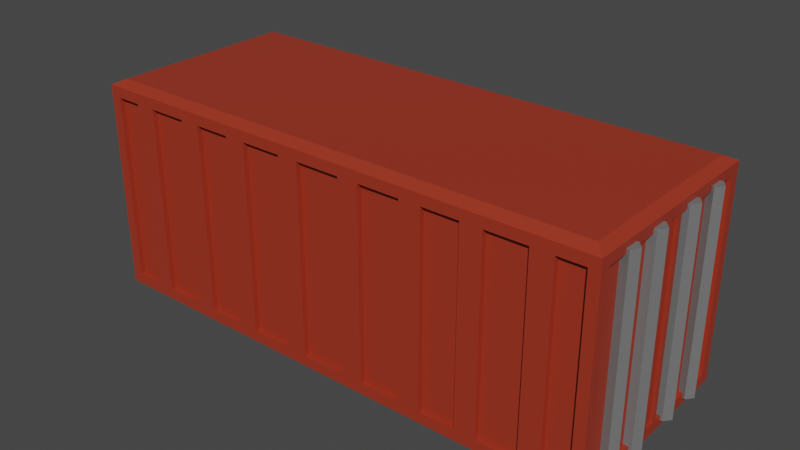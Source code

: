 # Source: ShippingContainer.blend  (saved by Blender 2.82.7; exported with 4.5.12 LTS)
import bpy
from mathutils import Matrix  # noqa: F401  (used for matrix-valued properties, if any)

bpy.ops.wm.read_factory_settings(use_empty=True)
scene = bpy.context.scene
scene.name = 'Scene'

# ---- collections
col_collection = bpy.data.collections.new('Collection'); scene.collection.children.link(col_collection)

# ---- materials (node trees are filled in below, after node groups)
mat_basecolour = bpy.data.materials.new('BaseColour')
mat_basecolour.alpha_threshold = 0.0
mat_basecolour.use_transparent_shadow = False
mat_basecolour.line_color = (0.0, 0.0, 0.0, 1.0)
mat_baseshade = bpy.data.materials.new('BaseShade')
mat_baseshade.use_transparent_shadow = False

# ---- material node trees
mat_basecolour.use_nodes = True; mat_basecolour.node_tree.nodes.clear()
_N = mat_basecolour.node_tree.nodes; _L = mat_basecolour.node_tree.links
n0 = _N.new('ShaderNodeOutputMaterial'); n0.name = 'Material Output'; n0.location = (300, 300)
n1 = _N.new('ShaderNodeBsdfPrincipled'); n1.name = 'Principled BSDF'; n1.location = (10, 300)
n1.distribution = 'GGX'
n1.subsurface_method = 'BURLEY'
n1.inputs[0].default_value = (0.3493, 0.03564, 0.01603, 1.0)
n1.inputs[2].default_value = 0.4
n1.inputs[3].default_value = 1.45
n1.inputs[27].default_value = (0.0, 0.0, 0.0, 1.0)
n1.inputs[28].default_value = 1.0
_L.new(n1.outputs[0], n0.inputs[0])
n0.is_active_output = True
mat_baseshade.use_nodes = True; mat_baseshade.node_tree.nodes.clear()
_N = mat_baseshade.node_tree.nodes; _L = mat_baseshade.node_tree.links
n0 = _N.new('ShaderNodeOutputMaterial'); n0.name = 'Material Output'; n0.location = (300, 300)
n1 = _N.new('ShaderNodeBsdfPrincipled'); n1.name = 'Principled BSDF'; n1.location = (10, 300)
n1.distribution = 'GGX'
n1.subsurface_method = 'BURLEY'
n1.inputs[0].default_value = (0.1615, 0.1615, 0.1615, 1.0)
n1.inputs[3].default_value = 1.45
n1.inputs[27].default_value = (0.0, 0.0, 0.0, 1.0)
n1.inputs[28].default_value = 1.0
_L.new(n1.outputs[0], n0.inputs[0])
n0.is_active_output = True

# ---- world
world_world = bpy.data.worlds.new('World'); scene.world = world_world
world_world.use_nodes = True; world_world.node_tree.nodes.clear()
_N = world_world.node_tree.nodes; _L = world_world.node_tree.links
n0 = _N.new('ShaderNodeOutputWorld'); n0.name = 'World Output'; n0.location = (300, 300)
n1 = _N.new('ShaderNodeBackground'); n1.name = 'Background'; n1.location = (10, 300)
n1.inputs[0].default_value = (0.05088, 0.05088, 0.05088, 1.0)
_L.new(n1.outputs[0], n0.inputs[0])
n0.is_active_output = True
world_world.color = (0.05088, 0.05088, 0.05088)
world_world.use_sun_shadow = False
world_world.sun_shadow_jitter_overblur = 0.0

# ---- meshes
me_cube = bpy.data.meshes.new('Cube')
me_cube.from_pydata([(-5.039, -1.105, 0.1105), (-5.039, -1.105, 3.889), (-5.054, -1.39, 0.1105), (-5.054, -1.39, 3.889), (-5.15, -1.242, 0.1105), (-5.15, -1.242, 3.889), (-5.039, -0.3551, 0.1105), (-5.039, -0.3551, 3.889), (-5.054, -0.64, 0.1105), (-5.054, -0.64, 3.889), (-5.15, -0.4921, 0.1105), (-5.15, -0.4921, 3.889), (-4.8, -2.0, 3.8), (-4.8, -2.0, 0.2), (-5.0, -1.8, 0.2), (-5.0, -1.8, 3.8), (-0.4333, -2.0, 3.8), (-0.4333, -2.0, 0.2), (-3.9, -2.0, 3.8), (-3.9, -2.0, 0.2), (-3.133, -2.0, 0.2), (-3.133, -2.0, 3.8), (-0.8333, -2.0, 0.2), (-0.8333, -2.0, 3.8), (-2.033, -2.0, 3.8), (-2.033, -2.0, 0.2), (-1.633, -2.0, 0.2), (-1.633, -2.0, 3.8), (-2.733, -2.0, 3.8), (-2.733, -2.0, 0.2), (-4.3, -2.0, 3.8), (-4.3, -2.0, 0.2), (-4.8, -1.9, 0.2), (-4.8, -1.9, 3.8), (-4.3, -1.9, 3.8), (-0.4333, -1.9, 3.8), (-0.4333, -1.9, 0.2), (-3.133, -1.9, 3.8), (-3.9, -1.9, 3.8), (-3.9, -1.9, 0.2), (-3.133, -1.9, 0.2), (-1.633, -1.9, 0.2), (-0.8333, -1.9, 0.2), (-0.8333, -1.9, 3.8), (-2.733, -1.9, 0.2), (-2.033, -1.9, 0.2), (-2.033, -1.9, 3.8), (-1.633, -1.9, 3.8), (-2.733, -1.9, 3.8), (-4.3, -1.9, 0.2), (-5.0, -2.0, 0.0), (-5.0, -0.2, 0.2), (-4.8, -1.8, 4.1), (-5.0, -0.2, 3.8), (-5.0, -0.1, 3.8), (-5.0, -0.1, 0.2), (-4.95, -0.1, 0.2), (-4.95, -0.1, 3.8), (-4.9, -0.2, 3.8), (-4.9, -0.2, 0.2), (-4.9, -1.8, 0.2), (-4.9, -1.8, 3.8), (-4.9, -0.3635, 0.2), (-5.0, -0.3575, 0.1105), (-5.0, -0.3575, 0.2), (-5.0, -0.3575, 3.889), (-5.0, -0.3575, 3.8), (-4.9, -0.3635, 3.8), (-5.0, -0.6377, 3.889), (-5.0, -0.6377, 3.8), (-4.9, -0.6333, 3.8), (-4.9, -0.6333, 0.2), (-5.0, -0.6377, 0.1105), (-5.0, -0.6377, 0.2), (-4.9, -1.158, 0.2), (-5.0, -1.12, 0.2), (-5.0, -1.12, 0.1105), (-4.9, -1.158, 3.8), (-5.0, -1.12, 3.889), (-5.0, -1.12, 3.8), (-4.9, -1.349, 3.8), (-5.0, -1.376, 3.889), (-5.0, -1.376, 3.8), (-4.9, -1.349, 0.2), (-5.0, -1.376, 0.2), (-5.0, -1.376, 0.1105), (5.039, -1.105, 0.1105), (5.039, -1.105, 3.889), (5.054, -1.39, 0.1105), (5.054, -1.39, 3.889), (5.15, -1.242, 0.1105), (5.15, -1.242, 3.889), (5.039, -0.3551, 0.1105), (5.039, -0.3551, 3.889), (5.054, -0.64, 0.1105), (5.054, -0.64, 3.889), (5.15, -0.4921, 0.1105), (5.15, -0.4921, 3.889), (4.8, -2.0, 3.8), (4.8, -2.0, 0.2), (5.0, -1.8, 0.2), (5.0, -1.8, 3.8), (0.4333, -2.0, 3.8), (0.4333, -2.0, 0.2), (3.9, -2.0, 3.8), (3.9, -2.0, 0.2), (3.133, -2.0, 0.2), (3.133, -2.0, 3.8), (0.8333, -2.0, 0.2), (0.8333, -2.0, 3.8), (2.033, -2.0, 3.8), (2.033, -2.0, 0.2), (1.633, -2.0, 0.2), (1.633, -2.0, 3.8), (2.733, -2.0, 3.8), (2.733, -2.0, 0.2), (4.3, -2.0, 3.8), (4.3, -2.0, 0.2), (4.8, -1.9, 0.2), (4.8, -1.9, 3.8), (4.3, -1.9, 3.8), (0.4333, -1.9, 3.8), (0.4333, -1.9, 0.2), (3.133, -1.9, 3.8), (3.9, -1.9, 3.8), (3.9, -1.9, 0.2), (3.133, -1.9, 0.2), (1.633, -1.9, 0.2), (0.8333, -1.9, 0.2), (0.8333, -1.9, 3.8), (2.733, -1.9, 0.2), (2.033, -1.9, 0.2), (2.033, -1.9, 3.8), (1.633, -1.9, 3.8), (2.733, -1.9, 3.8), (4.3, -1.9, 0.2), (0.0, -2.0, 3.8), (0.0, -2.0, 0.0), (0.0, -2.0, 0.2), (0.0, -1.8, 4.1), (0.0, -1.9, 0.2), (0.0, -1.9, 3.8), (5.0, -2.0, 0.0), (5.0, -0.2, 0.2), (4.8, -1.8, 4.1), (5.0, -0.2, 3.8), (5.0, -0.1, 3.8), (5.0, -0.1, 0.2), (4.95, -0.1, 0.2), (4.95, -0.1, 3.8), (4.9, -0.2, 3.8), (4.9, -0.2, 0.2), (4.9, -1.8, 0.2), (4.9, -1.8, 3.8), (4.9, -0.3635, 0.2), (5.0, -0.3575, 0.1105), (5.0, -0.3575, 0.2), (5.0, -0.3575, 3.889), (5.0, -0.3575, 3.8), (4.9, -0.3635, 3.8), (5.0, -0.6377, 3.889), (5.0, -0.6377, 3.8), (4.9, -0.6333, 3.8), (4.9, -0.6333, 0.2), (5.0, -0.6377, 0.1105), (5.0, -0.6377, 0.2), (4.9, -1.158, 0.2), (5.0, -1.12, 0.2), (5.0, -1.12, 0.1105), (4.9, -1.158, 3.8), (5.0, -1.12, 3.889), (5.0, -1.12, 3.8), (4.9, -1.349, 3.8), (5.0, -1.376, 3.889), (5.0, -1.376, 3.8), (4.9, -1.349, 0.2), (5.0, -1.376, 0.2), (5.0, -1.376, 0.1105), (-5.039, 1.105, 0.1105), (-5.039, 1.105, 3.889), (-5.054, 1.39, 0.1105), (-5.054, 1.39, 3.889), (-5.15, 1.242, 0.1105), (-5.15, 1.242, 3.889), (-5.039, 0.3551, 0.1105), (-5.039, 0.3551, 3.889), (-5.054, 0.64, 0.1105), (-5.054, 0.64, 3.889), (-5.15, 0.4921, 0.1105), (-5.15, 0.4921, 3.889), (-4.8, 2.0, 3.8), (-4.8, 2.0, 0.2), (-5.0, 0.0, 0.0), (-4.8, 0.0, 4.1), (-5.0, 1.8, 0.2), (-5.0, 1.8, 3.8), (-0.4333, 2.0, 3.8), (-0.4333, 2.0, 0.2), (-3.9, 2.0, 3.8), (-3.9, 2.0, 0.2), (-3.133, 2.0, 0.2), (-3.133, 2.0, 3.8), (-0.8333, 2.0, 0.2), (-0.8333, 2.0, 3.8), (-2.033, 2.0, 3.8), (-2.033, 2.0, 0.2), (-1.633, 2.0, 0.2), (-1.633, 2.0, 3.8), (-2.733, 2.0, 3.8), (-2.733, 2.0, 0.2), (-4.3, 2.0, 3.8), (-4.3, 2.0, 0.2), (-4.8, 1.9, 0.2), (-4.8, 1.9, 3.8), (-4.3, 1.9, 3.8), (-0.4333, 1.9, 3.8), (-0.4333, 1.9, 0.2), (-3.133, 1.9, 3.8), (-3.9, 1.9, 3.8), (-3.9, 1.9, 0.2), (-3.133, 1.9, 0.2), (-1.633, 1.9, 0.2), (-0.8333, 1.9, 0.2), (-0.8333, 1.9, 3.8), (-2.733, 1.9, 0.2), (-2.033, 1.9, 0.2), (-2.033, 1.9, 3.8), (-1.633, 1.9, 3.8), (-2.733, 1.9, 3.8), (-4.3, 1.9, 0.2), (-5.0, 2.0, 0.0), (-5.0, 0.2, 0.2), (-4.8, 1.8, 4.1), (-5.0, 0.2, 3.8), (-5.0, 0.0, 0.2), (-5.0, 0.0, 3.8), (-5.0, 0.1, 3.8), (-5.0, 0.1, 0.2), (-4.95, 0.0, 3.8), (-4.95, 0.0, 0.2), (-4.95, 0.1, 0.2), (-4.95, 0.1, 3.8), (-4.9, 0.2, 3.8), (-4.9, 0.2, 0.2), (-4.9, 1.8, 0.2), (-4.9, 1.8, 3.8), (-4.9, 0.3635, 0.2), (-5.0, 0.3575, 0.1105), (-5.0, 0.3575, 0.2), (-5.0, 0.3575, 3.889), (-5.0, 0.3575, 3.8), (-4.9, 0.3635, 3.8), (-5.0, 0.6377, 3.889), (-5.0, 0.6377, 3.8), (-4.9, 0.6333, 3.8), (-4.9, 0.6333, 0.2), (-5.0, 0.6377, 0.1105), (-5.0, 0.6377, 0.2), (-4.9, 1.158, 0.2), (-5.0, 1.12, 0.2), (-5.0, 1.12, 0.1105), (-4.9, 1.158, 3.8), (-5.0, 1.12, 3.889), (-5.0, 1.12, 3.8), (-4.9, 1.349, 3.8), (-5.0, 1.376, 3.889), (-5.0, 1.376, 3.8), (-4.9, 1.349, 0.2), (-5.0, 1.376, 0.2), (-5.0, 1.376, 0.1105), (5.039, 1.105, 0.1105), (5.039, 1.105, 3.889), (5.054, 1.39, 0.1105), (5.054, 1.39, 3.889), (5.15, 1.242, 0.1105), (5.15, 1.242, 3.889), (5.039, 0.3551, 0.1105), (5.039, 0.3551, 3.889), (5.054, 0.64, 0.1105), (5.054, 0.64, 3.889), (5.15, 0.4921, 0.1105), (5.15, 0.4921, 3.889), (4.8, 2.0, 3.8), (4.8, 2.0, 0.2), (5.0, 0.0, 0.0), (4.8, 0.0, 4.1), (5.0, 1.8, 0.2), (5.0, 1.8, 3.8), (0.4333, 2.0, 3.8), (0.4333, 2.0, 0.2), (3.9, 2.0, 3.8), (3.9, 2.0, 0.2), (3.133, 2.0, 0.2), (3.133, 2.0, 3.8), (0.8333, 2.0, 0.2), (0.8333, 2.0, 3.8), (2.033, 2.0, 3.8), (2.033, 2.0, 0.2), (1.633, 2.0, 0.2), (1.633, 2.0, 3.8), (2.733, 2.0, 3.8), (2.733, 2.0, 0.2), (4.3, 2.0, 3.8), (4.3, 2.0, 0.2), (4.8, 1.9, 0.2), (4.8, 1.9, 3.8), (4.3, 1.9, 3.8), (0.4333, 1.9, 3.8), (0.4333, 1.9, 0.2), (3.133, 1.9, 3.8), (3.9, 1.9, 3.8), (3.9, 1.9, 0.2), (3.133, 1.9, 0.2), (1.633, 1.9, 0.2), (0.8333, 1.9, 0.2), (0.8333, 1.9, 3.8), (2.733, 1.9, 0.2), (2.033, 1.9, 0.2), (2.033, 1.9, 3.8), (1.633, 1.9, 3.8), (2.733, 1.9, 3.8), (4.3, 1.9, 0.2), (0.0, 2.0, 3.8), (0.0, 2.0, 0.0), (0.0, 2.0, 0.2), (0.0, 1.8, 4.1), (0.0, 1.9, 0.2), (0.0, 1.9, 3.8), (5.0, 2.0, 0.0), (5.0, 0.2, 0.2), (4.8, 1.8, 4.1), (5.0, 0.2, 3.8), (5.0, 0.0, 0.2), (5.0, 0.0, 3.8), (5.0, 0.1, 3.8), (5.0, 0.1, 0.2), (4.95, 0.0, 3.8), (4.95, 0.0, 0.2), (4.95, 0.1, 0.2), (4.95, 0.1, 3.8), (4.9, 0.2, 3.8), (4.9, 0.2, 0.2), (4.9, 1.8, 0.2), (4.9, 1.8, 3.8), (4.9, 0.3635, 0.2), (5.0, 0.3575, 0.1105), (5.0, 0.3575, 0.2), (5.0, 0.3575, 3.889), (5.0, 0.3575, 3.8), (4.9, 0.3635, 3.8), (5.0, 0.6377, 3.889), (5.0, 0.6377, 3.8), (4.9, 0.6333, 3.8), (4.9, 0.6333, 0.2), (5.0, 0.6377, 0.1105), (5.0, 0.6377, 0.2), (4.9, 1.158, 0.2), (5.0, 1.12, 0.2), (5.0, 1.12, 0.1105), (4.9, 1.158, 3.8), (5.0, 1.12, 3.889), (5.0, 1.12, 3.8), (4.9, 1.349, 3.8), (5.0, 1.376, 3.889), (5.0, 1.376, 3.8), (4.9, 1.349, 0.2), (5.0, 1.376, 0.2), (5.0, 1.376, 0.1105), (0.0, -2.0, 4.0), (-5.0, -2.0, 4.0), (-5.0, 0.0, 4.0), (5.0, -2.0, 4.0), (5.0, 0.0, 4.0), (0.0, 2.0, 4.0), (-5.0, 2.0, 4.0), (5.0, 2.0, 4.0)], [], [(0, 1, 78, 79, 77, 74, 75, 76), (2, 3, 5, 4), (4, 5, 1, 0), (0, 76, 85, 2, 4), (6, 7, 65, 66, 67, 62, 64, 63), (8, 9, 11, 10), (10, 11, 7, 6), (6, 63, 72, 8, 10), (16, 23, 22, 17), (53, 51, 59, 58), (13, 12, 369, 50), (12, 30, 18, 21, 28, 24, 27, 23, 16, 136, 368, 369), (29, 25, 45, 44), (12, 13, 32, 33), (29, 28, 21, 20), (26, 27, 24, 25), (17, 138, 140, 36), (19, 18, 30, 31), (22, 23, 43, 42), (49, 34, 33, 32), (40, 37, 38, 39), (42, 43, 47, 41), (45, 46, 48, 44), (25, 24, 46, 45), (30, 12, 33, 34), (16, 17, 36, 35), (23, 27, 47, 43), (21, 18, 38, 37), (27, 26, 41, 47), (24, 28, 48, 46), (18, 19, 39, 38), (19, 20, 40, 39), (28, 29, 44, 48), (20, 21, 37, 40), (13, 31, 49, 32), (26, 22, 42, 41), (31, 30, 34, 49), (137, 138, 17, 22, 26, 25, 29, 20, 19, 31, 13, 50), (141, 136, 16, 35), (140, 141, 35, 36), (14, 84, 85, 76, 75, 73, 72, 63, 64, 51, 192, 50), (15, 14, 50, 369), (53, 66, 65, 68, 69, 79, 78, 81, 82, 15, 369, 370), (51, 55, 234, 192), (55, 54, 57, 56), (235, 54, 53, 370), (54, 55, 51, 53), (239, 56, 57, 238), (54, 235, 238, 57), (234, 55, 56, 239), (60, 61, 80, 83), (14, 15, 61, 60), (15, 82, 80, 61), (51, 64, 62, 59), (71, 73, 75, 74), (67, 66, 53, 58), (72, 73, 71, 70, 69, 68, 9, 8), (62, 67, 58, 59), (68, 65, 7, 11, 9), (74, 77, 70, 71), (83, 84, 14, 60), (77, 79, 69, 70), (85, 84, 83, 80, 82, 81, 3, 2), (81, 78, 1, 5, 3), (86, 168, 167, 166, 169, 171, 170, 87), (88, 90, 91, 89), (90, 86, 87, 91), (86, 90, 88, 177, 168), (92, 155, 156, 154, 159, 158, 157, 93), (94, 96, 97, 95), (96, 92, 93, 97), (92, 96, 94, 164, 155), (102, 103, 108, 109), (145, 150, 151, 143), (99, 142, 371, 98), (98, 371, 368, 136, 102, 109, 113, 110, 114, 107, 104, 116), (115, 130, 131, 111), (98, 119, 118, 99), (115, 106, 107, 114), (112, 111, 110, 113), (103, 122, 140, 138), (105, 117, 116, 104), (108, 128, 129, 109), (135, 118, 119, 120), (126, 125, 124, 123), (128, 127, 133, 129), (131, 130, 134, 132), (111, 131, 132, 110), (116, 120, 119, 98), (102, 121, 122, 103), (109, 129, 133, 113), (107, 123, 124, 104), (113, 133, 127, 112), (110, 132, 134, 114), (104, 124, 125, 105), (105, 125, 126, 106), (114, 134, 130, 115), (106, 126, 123, 107), (99, 118, 135, 117), (112, 127, 128, 108), (117, 135, 120, 116), (137, 142, 99, 117, 105, 106, 115, 111, 112, 108, 103, 138), (141, 121, 102, 136), (140, 122, 121, 141), (100, 142, 284, 143, 156, 155, 164, 165, 167, 168, 177, 176), (101, 371, 142, 100), (145, 372, 371, 101, 174, 173, 170, 171, 161, 160, 157, 158), (143, 284, 332, 147), (147, 148, 149, 146), (333, 372, 145, 146), (146, 145, 143, 147), (337, 336, 149, 148), (146, 149, 336, 333), (332, 337, 148, 147), (152, 175, 172, 153), (100, 152, 153, 101), (101, 153, 172, 174), (143, 151, 154, 156), (163, 166, 167, 165), (159, 150, 145, 158), (164, 94, 95, 160, 161, 162, 163, 165), (154, 151, 150, 159), (160, 95, 97, 93, 157), (166, 163, 162, 169), (175, 152, 100, 176), (169, 162, 161, 171), (177, 88, 89, 173, 174, 172, 175, 176), (173, 89, 91, 87, 170), (178, 260, 259, 258, 261, 263, 262, 179), (180, 182, 183, 181), (182, 178, 179, 183), (178, 182, 180, 269, 260), (184, 247, 248, 246, 251, 250, 249, 185), (186, 188, 189, 187), (188, 184, 185, 189), (184, 188, 186, 256, 247), (196, 197, 202, 203), (233, 242, 243, 231), (191, 230, 374, 190), (190, 374, 373, 322, 196, 203, 207, 204, 208, 201, 198, 210), (209, 224, 225, 205), (190, 213, 212, 191), (209, 200, 201, 208), (206, 205, 204, 207), (197, 216, 326, 324), (199, 211, 210, 198), (202, 222, 223, 203), (229, 212, 213, 214), (220, 219, 218, 217), (222, 221, 227, 223), (225, 224, 228, 226), (205, 225, 226, 204), (210, 214, 213, 190), (196, 215, 216, 197), (203, 223, 227, 207), (201, 217, 218, 198), (207, 227, 221, 206), (204, 226, 228, 208), (198, 218, 219, 199), (199, 219, 220, 200), (208, 228, 224, 209), (200, 220, 217, 201), (191, 212, 229, 211), (206, 221, 222, 202), (211, 229, 214, 210), (323, 230, 191, 211, 199, 200, 209, 205, 206, 202, 197, 324), (327, 215, 196, 322), (326, 216, 215, 327), (194, 230, 192, 231, 248, 247, 256, 257, 259, 260, 269, 268), (195, 374, 230, 194), (233, 370, 374, 195, 266, 265, 262, 263, 253, 252, 249, 250), (231, 192, 234, 237), (237, 240, 241, 236), (235, 370, 233, 236), (236, 233, 231, 237), (239, 238, 241, 240), (236, 241, 238, 235), (234, 239, 240, 237), (244, 267, 264, 245), (194, 244, 245, 195), (195, 245, 264, 266), (231, 243, 246, 248), (255, 258, 259, 257), (251, 242, 233, 250), (256, 186, 187, 252, 253, 254, 255, 257), (246, 243, 242, 251), (252, 187, 189, 185, 249), (258, 255, 254, 261), (267, 244, 194, 268), (261, 254, 253, 263), (269, 180, 181, 265, 266, 264, 267, 268), (265, 181, 183, 179, 262), (270, 271, 360, 361, 359, 356, 357, 358), (272, 273, 275, 274), (274, 275, 271, 270), (270, 358, 367, 272, 274), (276, 277, 347, 348, 349, 344, 346, 345), (278, 279, 281, 280), (280, 281, 277, 276), (276, 345, 354, 278, 280), (288, 295, 294, 289), (331, 329, 341, 340), (283, 282, 375, 328), (282, 302, 290, 293, 300, 296, 299, 295, 288, 322, 373, 375), (301, 297, 317, 316), (282, 283, 304, 305), (301, 300, 293, 292), (298, 299, 296, 297), (289, 324, 326, 308), (291, 290, 302, 303), (294, 295, 315, 314), (321, 306, 305, 304), (312, 309, 310, 311), (314, 315, 319, 313), (317, 318, 320, 316), (297, 296, 318, 317), (302, 282, 305, 306), (288, 289, 308, 307), (295, 299, 319, 315), (293, 290, 310, 309), (299, 298, 313, 319), (296, 300, 320, 318), (290, 291, 311, 310), (291, 292, 312, 311), (300, 301, 316, 320), (292, 293, 309, 312), (283, 303, 321, 304), (298, 294, 314, 313), (303, 302, 306, 321), (323, 324, 289, 294, 298, 297, 301, 292, 291, 303, 283, 328), (327, 322, 288, 307), (326, 327, 307, 308), (286, 366, 367, 358, 357, 355, 354, 345, 346, 329, 284, 328), (287, 286, 328, 375), (331, 348, 347, 350, 351, 361, 360, 363, 364, 287, 375, 372), (329, 335, 332, 284), (335, 334, 339, 338), (333, 334, 331, 372), (334, 335, 329, 331), (337, 338, 339, 336), (334, 333, 336, 339), (332, 335, 338, 337), (342, 343, 362, 365), (286, 287, 343, 342), (287, 364, 362, 343), (329, 346, 344, 341), (353, 355, 357, 356), (349, 348, 331, 340), (354, 355, 353, 352, 351, 350, 279, 278), (344, 349, 340, 341), (350, 347, 277, 281, 279), (356, 359, 352, 353), (365, 366, 286, 342), (359, 361, 351, 352), (367, 366, 365, 362, 364, 363, 273, 272), (363, 360, 271, 275, 273), (139, 144, 285, 330, 325, 232, 193, 52), (192, 230, 323, 328, 284, 142, 137, 50), (139, 52, 369, 368), (52, 193, 370, 369), (144, 139, 368, 371), (285, 144, 371, 372), (232, 325, 373, 374), (193, 232, 374, 370), (325, 330, 375, 373), (330, 285, 372, 375)])
me_cube.polygons.foreach_set('material_index', [1, 1, 1, 1, 1, 1, 1, 1, 0, 0, 0, 0, 0, 0, 0, 0, 0, 0, 0, 0, 0, 0, 0, 0, 0, 0, 0, 0, 0, 0, 0, 0, 0, 0, 0, 0, 0, 0, 0, 0, 0, 0, 0, 0, 0, 0, 0, 0, 0, 0, 0, 0, 0, 0, 0, 0, 1, 0, 1, 0, 0, 0, 1, 1, 1, 1, 1, 1, 1, 1, 1, 1, 0, 0, 0, 0, 0, 0, 0, 0, 0, 0, 0, 0, 0, 0, 0, 0, 0, 0, 0, 0, 0, 0, 0, 0, 0, 0, 0, 0, 0, 0, 0, 0, 0, 0, 0, 0, 0, 0, 0, 0, 0, 0, 0, 0, 0, 0, 0, 0, 1, 0, 1, 0, 0, 0, 1, 1, 1, 1, 1, 1, 1, 1, 1, 1, 0, 0, 0, 0, 0, 0, 0, 0, 0, 0, 0, 0, 0, 0, 0, 0, 0, 0, 0, 0, 0, 0, 0, 0, 0, 0, 0, 0, 0, 0, 0, 0, 0, 0, 0, 0, 0, 0, 0, 0, 0, 0, 0, 0, 0, 0, 0, 0, 1, 0, 1, 0, 0, 0, 1, 1, 1, 1, 1, 1, 1, 1, 1, 1, 0, 0, 0, 0, 0, 0, 0, 0, 0, 0, 0, 0, 0, 0, 0, 0, 0, 0, 0, 0, 0, 0, 0, 0, 0, 0, 0, 0, 0, 0, 0, 0, 0, 0, 0, 0, 0, 0, 0, 0, 0, 0, 0, 0, 0, 0, 0, 0, 1, 0, 1, 0, 0, 0, 1, 1, 0, 0, 0, 0, 0, 0, 0, 0, 0, 0])
_uv = me_cube.uv_layers.new(name='UVMap')
_uv.uv.foreach_set('vector', [1.0, 0.5, 1.0, 1.0, 0.9528, 1.0, 0.9528, 0.9882, 0.8313, 0.9882, 0.8313, 0.5118, 0.9528, 0.5118, 0.9528, 0.5, 0.4, 0.5, 0.4, 1.0, 0.2, 1.0, 0.2, 0.5, 0.2, 0.5, 0.2, 1.0, 2.98e-08, 1.0, 2.98e-08, 0.5, 0.75, 0.49, 0.8038, 0.4509, 0.698, 0.05584, 0.6089, 0.05584, 0.5217, 0.3242, 1.0, 0.5, 1.0, 1.0, 0.9926, 1.0, 0.9926, 0.9882, 0.9734, 0.9882, 0.9734, 0.5118, 0.9926, 0.5118, 0.9926, 0.5, 0.4, 0.5, 0.4, 1.0, 0.2, 1.0, 0.2, 0.5, 0.2, 0.5, 0.2, 1.0, 2.98e-08, 1.0, 2.98e-08, 0.5, 0.75, 0.49, 0.7585, 0.4838, 0.6234, 0.05584, 0.6089, 0.05584, 0.5217, 0.3242, 0.6125, 0.8269, 0.6125, 0.8987, 0.3875, 0.8987, 0.3875, 0.8269, 0.6125, 0.1125, 0.3875, 0.1125, 0.3875, 0.1125, 0.6125, 0.1125, 0.3875, 0.995, 0.6125, 0.995, 0.625, 1.0, 0.375, 1.0, 0.6125, 0.995, 0.6125, 0.9675, 0.6125, 0.94, 0.6125, 0.9125, 0.6125, 0.909, 0.6125, 0.9056, 0.6125, 0.9021, 0.6125, 0.8987, 0.6125, 0.8269, 0.6125, 0.8223, 0.625, 0.8752, 0.625, 1.0, 0.3875, 0.909, 0.3875, 0.9056, 0.3875, 0.9056, 0.3875, 0.909, 0.6125, 0.995, 0.3875, 0.995, 0.3875, 0.995, 0.6125, 0.995, 0.3875, 0.909, 0.6125, 0.909, 0.6125, 0.9125, 0.3875, 0.9125, 0.3875, 0.9021, 0.6125, 0.9021, 0.6125, 0.9056, 0.3875, 0.9056, 0.3875, 0.8269, 0.3875, 0.8223, 0.3875, 0.8223, 0.3875, 0.8269, 0.3875, 0.94, 0.6125, 0.94, 0.6125, 0.9675, 0.3875, 0.9675, 0.3875, 0.8987, 0.6125, 0.8987, 0.6125, 0.8987, 0.3875, 0.8987, 0.3875, 0.9675, 0.6125, 0.9675, 0.6125, 0.995, 0.3875, 0.995, 0.3875, 0.9125, 0.6125, 0.9125, 0.6125, 0.94, 0.3875, 0.94, 0.3875, 0.8987, 0.6125, 0.8987, 0.6125, 0.9021, 0.3875, 0.9021, 0.3875, 0.9056, 0.6125, 0.9056, 0.6125, 0.909, 0.3875, 0.909, 0.3875, 0.9056, 0.6125, 0.9056, 0.6125, 0.9056, 0.3875, 0.9056, 0.6125, 0.9675, 0.6125, 0.995, 0.6125, 0.995, 0.6125, 0.9675, 0.6125, 0.8269, 0.3875, 0.8269, 0.3875, 0.8269, 0.6125, 0.8269, 0.6125, 0.8987, 0.6125, 0.9021, 0.6125, 0.9021, 0.6125, 0.8987, 0.6125, 0.9125, 0.6125, 0.94, 0.6125, 0.94, 0.6125, 0.9125, 0.6125, 0.9021, 0.3875, 0.9021, 0.3875, 0.9021, 0.6125, 0.9021, 0.6125, 0.9056, 0.6125, 0.909, 0.6125, 0.909, 0.6125, 0.9056, 0.6125, 0.94, 0.3875, 0.94, 0.3875, 0.94, 0.6125, 0.94, 0.3875, 0.94, 0.3875, 0.9125, 0.3875, 0.9125, 0.3875, 0.94, 0.6125, 0.909, 0.3875, 0.909, 0.3875, 0.909, 0.6125, 0.909, 0.3875, 0.9125, 0.6125, 0.9125, 0.6125, 0.9125, 0.3875, 0.9125, 0.3875, 0.995, 0.3875, 0.9675, 0.3875, 0.9675, 0.3875, 0.995, 0.3875, 0.9021, 0.3875, 0.8987, 0.3875, 0.8987, 0.3875, 0.9021, 0.3875, 0.9675, 0.6125, 0.9675, 0.6125, 0.9675, 0.3875, 0.9675, 0.375, 0.8752, 0.3875, 0.8223, 0.3875, 0.8269, 0.3875, 0.8987, 0.3875, 0.9021, 0.3875, 0.9056, 0.3875, 0.909, 0.3875, 0.9125, 0.3875, 0.94, 0.3875, 0.9675, 0.3875, 0.995, 0.375, 1.0, 0.6125, 0.8222, 0.6125, 0.8223, 0.6125, 0.8269, 0.6125, 0.8269, 0.3875, 0.8223, 0.6125, 0.8222, 0.6125, 0.8269, 0.3875, 0.8269, 0.3875, 0.0125, 0.3875, 0.03902, 0.3819, 0.03902, 0.3819, 0.055, 0.3875, 0.055, 0.3875, 0.08514, 0.3819, 0.08514, 0.3819, 0.1027, 0.3875, 0.1027, 0.3875, 0.1125, 0.375, 0.125, 0.375, 0.0, 0.6125, 0.0125, 0.3875, 0.0125, 0.375, 0.0, 0.625, 0.0, 0.6125, 0.1125, 0.6125, 0.1027, 0.6181, 0.1027, 0.6181, 0.08514, 0.6125, 0.08514, 0.6125, 0.055, 0.6181, 0.055, 0.6181, 0.03902, 0.6125, 0.03902, 0.6125, 0.0125, 0.625, 0.0, 0.625, 0.125, 0.3875, 0.1125, 0.3875, 0.1191, 0.3875, 0.125, 0.375, 0.125, 0.3875, 0.1191, 0.6125, 0.1188, 0.6125, 0.1188, 0.3875, 0.1191, 0.6125, 0.125, 0.6125, 0.1188, 0.6125, 0.1125, 0.625, 0.125, 0.6125, 0.1188, 0.3875, 0.1191, 0.3875, 0.1125, 0.6125, 0.1125, 0.3875, 0.125, 0.3875, 0.1191, 0.6125, 0.1188, 0.6125, 0.125, 0.6125, 0.1188, 0.6125, 0.125, 0.6125, 0.125, 0.6125, 0.1188, 0.3875, 0.125, 0.3875, 0.1191, 0.3875, 0.1191, 0.3875, 0.125, 0.3875, 0.0125, 0.6125, 0.0125, 0.6125, 0.0407, 0.3875, 0.0407, 0.3875, 0.0125, 0.6125, 0.0125, 0.6125, 0.0125, 0.3875, 0.0125, 0.6125, 0.0125, 0.6125, 0.03902, 0.6125, 0.0407, 0.6125, 0.0125, 0.3875, 0.1125, 0.3875, 0.1027, 0.3875, 0.1023, 0.3875, 0.1125, 0.3875, 0.08542, 0.3875, 0.08514, 0.3875, 0.055, 0.3875, 0.0526, 0.6125, 0.1023, 0.6125, 0.1027, 0.6125, 0.1125, 0.6125, 0.1125, 0.4102, 0.5, 0.4102, 0.5118, 0.4293, 0.5118, 0.4293, 0.9882, 0.4102, 0.9882, 0.4102, 1.0, 0.4, 1.0, 0.4, 0.5, 0.3875, 0.1023, 0.6125, 0.1023, 0.6125, 0.1125, 0.3875, 0.1125, 0.1234, 0.05584, 0.2585, 0.4838, 0.25, 0.49, 0.02175, 0.3242, 0.1089, 0.05584, 0.3875, 0.0526, 0.6125, 0.0526, 0.6125, 0.08542, 0.3875, 0.08542, 0.3875, 0.0407, 0.3875, 0.03902, 0.3875, 0.0125, 0.3875, 0.0125, 0.6125, 0.0526, 0.6125, 0.055, 0.6125, 0.08514, 0.6125, 0.08542, 0.4631, 0.5, 0.4631, 0.5118, 0.5805, 0.5118, 0.5805, 0.9882, 0.4631, 0.9882, 0.4631, 1.0, 0.4, 1.0, 0.4, 0.5, 0.198, 0.05584, 0.3038, 0.4509, 0.25, 0.49, 0.02175, 0.3242, 0.1089, 0.05584, 1.0, 0.5, 0.9528, 0.5, 0.9528, 0.5118, 0.8313, 0.5118, 0.8313, 0.9882, 0.9528, 0.9882, 0.9528, 1.0, 1.0, 1.0, 0.4, 0.5, 0.2, 0.5, 0.2, 1.0, 0.4, 1.0, 0.2, 0.5, 2.98e-08, 0.5, 2.98e-08, 1.0, 0.2, 1.0, 0.75, 0.49, 0.5217, 0.3242, 0.6089, 0.05584, 0.698, 0.05584, 0.8038, 0.4509, 1.0, 0.5, 0.9926, 0.5, 0.9926, 0.5118, 0.9734, 0.5118, 0.9734, 0.9882, 0.9926, 0.9882, 0.9926, 1.0, 1.0, 1.0, 0.4, 0.5, 0.2, 0.5, 0.2, 1.0, 0.4, 1.0, 0.2, 0.5, 2.98e-08, 0.5, 2.98e-08, 1.0, 0.2, 1.0, 0.75, 0.49, 0.5217, 0.3242, 0.6089, 0.05584, 0.6234, 0.05584, 0.7585, 0.4838, 0.6125, 0.8269, 0.3875, 0.8269, 0.3875, 0.8987, 0.6125, 0.8987, 0.6125, 0.1125, 0.6125, 0.1125, 0.3875, 0.1125, 0.3875, 0.1125, 0.3875, 0.995, 0.375, 1.0, 0.625, 1.0, 0.6125, 0.995, 0.6125, 0.995, 0.625, 1.0, 0.625, 0.8752, 0.6125, 0.8223, 0.6125, 0.8269, 0.6125, 0.8987, 0.6125, 0.9021, 0.6125, 0.9056, 0.6125, 0.909, 0.6125, 0.9125, 0.6125, 0.94, 0.6125, 0.9675, 0.3875, 0.909, 0.3875, 0.909, 0.3875, 0.9056, 0.3875, 0.9056, 0.6125, 0.995, 0.6125, 0.995, 0.3875, 0.995, 0.3875, 0.995, 0.3875, 0.909, 0.3875, 0.9125, 0.6125, 0.9125, 0.6125, 0.909, 0.3875, 0.9021, 0.3875, 0.9056, 0.6125, 0.9056, 0.6125, 0.9021, 0.3875, 0.8269, 0.3875, 0.8269, 0.3875, 0.8223, 0.3875, 0.8223, 0.3875, 0.94, 0.3875, 0.9675, 0.6125, 0.9675, 0.6125, 0.94, 0.3875, 0.8987, 0.3875, 0.8987, 0.6125, 0.8987, 0.6125, 0.8987, 0.3875, 0.9675, 0.3875, 0.995, 0.6125, 0.995, 0.6125, 0.9675, 0.3875, 0.9125, 0.3875, 0.94, 0.6125, 0.94, 0.6125, 0.9125, 0.3875, 0.8987, 0.3875, 0.9021, 0.6125, 0.9021, 0.6125, 0.8987, 0.3875, 0.9056, 0.3875, 0.909, 0.6125, 0.909, 0.6125, 0.9056, 0.3875, 0.9056, 0.3875, 0.9056, 0.6125, 0.9056, 0.6125, 0.9056, 0.6125, 0.9675, 0.6125, 0.9675, 0.6125, 0.995, 0.6125, 0.995, 0.6125, 0.8269, 0.6125, 0.8269, 0.3875, 0.8269, 0.3875, 0.8269, 0.6125, 0.8987, 0.6125, 0.8987, 0.6125, 0.9021, 0.6125, 0.9021, 0.6125, 0.9125, 0.6125, 0.9125, 0.6125, 0.94, 0.6125, 0.94, 0.6125, 0.9021, 0.6125, 0.9021, 0.3875, 0.9021, 0.3875, 0.9021, 0.6125, 0.9056, 0.6125, 0.9056, 0.6125, 0.909, 0.6125, 0.909, 0.6125, 0.94, 0.6125, 0.94, 0.3875, 0.94, 0.3875, 0.94, 0.3875, 0.94, 0.3875, 0.94, 0.3875, 0.9125, 0.3875, 0.9125, 0.6125, 0.909, 0.6125, 0.909, 0.3875, 0.909, 0.3875, 0.909, 0.3875, 0.9125, 0.3875, 0.9125, 0.6125, 0.9125, 0.6125, 0.9125, 0.3875, 0.995, 0.3875, 0.995, 0.3875, 0.9675, 0.3875, 0.9675, 0.3875, 0.9021, 0.3875, 0.9021, 0.3875, 0.8987, 0.3875, 0.8987, 0.3875, 0.9675, 0.3875, 0.9675, 0.6125, 0.9675, 0.6125, 0.9675, 0.375, 0.8752, 0.375, 1.0, 0.3875, 0.995, 0.3875, 0.9675, 0.3875, 0.94, 0.3875, 0.9125, 0.3875, 0.909, 0.3875, 0.9056, 0.3875, 0.9021, 0.3875, 0.8987, 0.3875, 0.8269, 0.3875, 0.8223, 0.6125, 0.8222, 0.6125, 0.8269, 0.6125, 0.8269, 0.6125, 0.8223, 0.3875, 0.8223, 0.3875, 0.8269, 0.6125, 0.8269, 0.6125, 0.8222, 0.3875, 0.0125, 0.375, 0.0, 0.375, 0.125, 0.3875, 0.1125, 0.3875, 0.1027, 0.3819, 0.1027, 0.3819, 0.08514, 0.3875, 0.08514, 0.3875, 0.055, 0.3819, 0.055, 0.3819, 0.03902, 0.3875, 0.03902, 0.6125, 0.0125, 0.625, 0.0, 0.375, 0.0, 0.3875, 0.0125, 0.6125, 0.1125, 0.625, 0.125, 0.625, 0.0, 0.6125, 0.0125, 0.6125, 0.03902, 0.6181, 0.03902, 0.6181, 0.055, 0.6125, 0.055, 0.6125, 0.08514, 0.6181, 0.08514, 0.6181, 0.1027, 0.6125, 0.1027, 0.3875, 0.1125, 0.375, 0.125, 0.3875, 0.125, 0.3875, 0.1191, 0.3875, 0.1191, 0.3875, 0.1191, 0.6125, 0.1188, 0.6125, 0.1188, 0.6125, 0.125, 0.625, 0.125, 0.6125, 0.1125, 0.6125, 0.1188, 0.6125, 0.1188, 0.6125, 0.1125, 0.3875, 0.1125, 0.3875, 0.1191, 0.3875, 0.125, 0.6125, 0.125, 0.6125, 0.1188, 0.3875, 0.1191, 0.6125, 0.1188, 0.6125, 0.1188, 0.6125, 0.125, 0.6125, 0.125, 0.3875, 0.125, 0.3875, 0.125, 0.3875, 0.1191, 0.3875, 0.1191, 0.3875, 0.0125, 0.3875, 0.0407, 0.6125, 0.0407, 0.6125, 0.0125, 0.3875, 0.0125, 0.3875, 0.0125, 0.6125, 0.0125, 0.6125, 0.0125, 0.6125, 0.0125, 0.6125, 0.0125, 0.6125, 0.0407, 0.6125, 0.03902, 0.3875, 0.1125, 0.3875, 0.1125, 0.3875, 0.1023, 0.3875, 0.1027, 0.3875, 0.08542, 0.3875, 0.0526, 0.3875, 0.055, 0.3875, 0.08514, 0.6125, 0.1023, 0.6125, 0.1125, 0.6125, 0.1125, 0.6125, 0.1027, 0.4102, 0.5, 0.4, 0.5, 0.4, 1.0, 0.4102, 1.0, 0.4102, 0.9882, 0.4293, 0.9882, 0.4293, 0.5118, 0.4102, 0.5118, 0.3875, 0.1023, 0.3875, 0.1125, 0.6125, 0.1125, 0.6125, 0.1023, 0.1234, 0.05584, 0.1089, 0.05584, 0.02175, 0.3242, 0.25, 0.49, 0.2585, 0.4838, 0.3875, 0.0526, 0.3875, 0.08542, 0.6125, 0.08542, 0.6125, 0.0526, 0.3875, 0.0407, 0.3875, 0.0125, 0.3875, 0.0125, 0.3875, 0.03902, 0.6125, 0.0526, 0.6125, 0.08542, 0.6125, 0.08514, 0.6125, 0.055, 0.4631, 0.5, 0.4, 0.5, 0.4, 1.0, 0.4631, 1.0, 0.4631, 0.9882, 0.5805, 0.9882, 0.5805, 0.5118, 0.4631, 0.5118, 0.198, 0.05584, 0.1089, 0.05584, 0.02175, 0.3242, 0.25, 0.49, 0.3038, 0.4509, 1.0, 0.5, 0.9528, 0.5, 0.9528, 0.5118, 0.8313, 0.5118, 0.8313, 0.9882, 0.9528, 0.9882, 0.9528, 1.0, 1.0, 1.0, 0.4, 0.5, 0.2, 0.5, 0.2, 1.0, 0.4, 1.0, 0.2, 0.5, 2.98e-08, 0.5, 2.98e-08, 1.0, 0.2, 1.0, 0.75, 0.49, 0.5217, 0.3242, 0.6089, 0.05584, 0.698, 0.05584, 0.8038, 0.4509, 1.0, 0.5, 0.9926, 0.5, 0.9926, 0.5118, 0.9734, 0.5118, 0.9734, 0.9882, 0.9926, 0.9882, 0.9926, 1.0, 1.0, 1.0, 0.4, 0.5, 0.2, 0.5, 0.2, 1.0, 0.4, 1.0, 0.2, 0.5, 2.98e-08, 0.5, 2.98e-08, 1.0, 0.2, 1.0, 0.75, 0.49, 0.5217, 0.3242, 0.6089, 0.05584, 0.6234, 0.05584, 0.7585, 0.4838, 0.6125, 0.8269, 0.3875, 0.8269, 0.3875, 0.8987, 0.6125, 0.8987, 0.6125, 0.1125, 0.6125, 0.1125, 0.3875, 0.1125, 0.3875, 0.1125, 0.3875, 0.995, 0.375, 1.0, 0.625, 1.0, 0.6125, 0.995, 0.6125, 0.995, 0.625, 1.0, 0.625, 0.8752, 0.6125, 0.8223, 0.6125, 0.8269, 0.6125, 0.8987, 0.6125, 0.9021, 0.6125, 0.9056, 0.6125, 0.909, 0.6125, 0.9125, 0.6125, 0.94, 0.6125, 0.9675, 0.3875, 0.909, 0.3875, 0.909, 0.3875, 0.9056, 0.3875, 0.9056, 0.6125, 0.995, 0.6125, 0.995, 0.3875, 0.995, 0.3875, 0.995, 0.3875, 0.909, 0.3875, 0.9125, 0.6125, 0.9125, 0.6125, 0.909, 0.3875, 0.9021, 0.3875, 0.9056, 0.6125, 0.9056, 0.6125, 0.9021, 0.3875, 0.8269, 0.3875, 0.8269, 0.3875, 0.8223, 0.3875, 0.8223, 0.3875, 0.94, 0.3875, 0.9675, 0.6125, 0.9675, 0.6125, 0.94, 0.3875, 0.8987, 0.3875, 0.8987, 0.6125, 0.8987, 0.6125, 0.8987, 0.3875, 0.9675, 0.3875, 0.995, 0.6125, 0.995, 0.6125, 0.9675, 0.3875, 0.9125, 0.3875, 0.94, 0.6125, 0.94, 0.6125, 0.9125, 0.3875, 0.8987, 0.3875, 0.9021, 0.6125, 0.9021, 0.6125, 0.8987, 0.3875, 0.9056, 0.3875, 0.909, 0.6125, 0.909, 0.6125, 0.9056, 0.3875, 0.9056, 0.3875, 0.9056, 0.6125, 0.9056, 0.6125, 0.9056, 0.6125, 0.9675, 0.6125, 0.9675, 0.6125, 0.995, 0.6125, 0.995, 0.6125, 0.8269, 0.6125, 0.8269, 0.3875, 0.8269, 0.3875, 0.8269, 0.6125, 0.8987, 0.6125, 0.8987, 0.6125, 0.9021, 0.6125, 0.9021, 0.6125, 0.9125, 0.6125, 0.9125, 0.6125, 0.94, 0.6125, 0.94, 0.6125, 0.9021, 0.6125, 0.9021, 0.3875, 0.9021, 0.3875, 0.9021, 0.6125, 0.9056, 0.6125, 0.9056, 0.6125, 0.909, 0.6125, 0.909, 0.6125, 0.94, 0.6125, 0.94, 0.3875, 0.94, 0.3875, 0.94, 0.3875, 0.94, 0.3875, 0.94, 0.3875, 0.9125, 0.3875, 0.9125, 0.6125, 0.909, 0.6125, 0.909, 0.3875, 0.909, 0.3875, 0.909, 0.3875, 0.9125, 0.3875, 0.9125, 0.6125, 0.9125, 0.6125, 0.9125, 0.3875, 0.995, 0.3875, 0.995, 0.3875, 0.9675, 0.3875, 0.9675, 0.3875, 0.9021, 0.3875, 0.9021, 0.3875, 0.8987, 0.3875, 0.8987, 0.3875, 0.9675, 0.3875, 0.9675, 0.6125, 0.9675, 0.6125, 0.9675, 0.375, 0.8752, 0.375, 1.0, 0.3875, 0.995, 0.3875, 0.9675, 0.3875, 0.94, 0.3875, 0.9125, 0.3875, 0.909, 0.3875, 0.9056, 0.3875, 0.9021, 0.3875, 0.8987, 0.3875, 0.8269, 0.3875, 0.8223, 0.6125, 0.8222, 0.6125, 0.8269, 0.6125, 0.8269, 0.6125, 0.8223, 0.3875, 0.8223, 0.3875, 0.8269, 0.6125, 0.8269, 0.6125, 0.8222, 0.3875, 0.0125, 0.375, 0.0, 0.375, 0.125, 0.3875, 0.1125, 0.3875, 0.1027, 0.3819, 0.1027, 0.3819, 0.08514, 0.3875, 0.08514, 0.3875, 0.055, 0.3819, 0.055, 0.3819, 0.03902, 0.3875, 0.03902, 0.6125, 0.0125, 0.625, 0.0, 0.375, 0.0, 0.3875, 0.0125, 0.6125, 0.1125, 0.625, 0.125, 0.625, 0.0, 0.6125, 0.0125, 0.6125, 0.03902, 0.6181, 0.03902, 0.6181, 0.055, 0.6125, 0.055, 0.6125, 0.08514, 0.6181, 0.08514, 0.6181, 0.1027, 0.6125, 0.1027, 0.3875, 0.1125, 0.375, 0.125, 0.3875, 0.125, 0.3875, 0.1191, 0.3875, 0.1191, 0.3875, 0.1191, 0.6125, 0.1188, 0.6125, 0.1188, 0.6125, 0.125, 0.625, 0.125, 0.6125, 0.1125, 0.6125, 0.1188, 0.6125, 0.1188, 0.6125, 0.1125, 0.3875, 0.1125, 0.3875, 0.1191, 0.3875, 0.125, 0.6125, 0.125, 0.6125, 0.1188, 0.3875, 0.1191, 0.6125, 0.1188, 0.6125, 0.1188, 0.6125, 0.125, 0.6125, 0.125, 0.3875, 0.125, 0.3875, 0.125, 0.3875, 0.1191, 0.3875, 0.1191, 0.3875, 0.0125, 0.3875, 0.0407, 0.6125, 0.0407, 0.6125, 0.0125, 0.3875, 0.0125, 0.3875, 0.0125, 0.6125, 0.0125, 0.6125, 0.0125, 0.6125, 0.0125, 0.6125, 0.0125, 0.6125, 0.0407, 0.6125, 0.03902, 0.3875, 0.1125, 0.3875, 0.1125, 0.3875, 0.1023, 0.3875, 0.1027, 0.3875, 0.08542, 0.3875, 0.0526, 0.3875, 0.055, 0.3875, 0.08514, 0.6125, 0.1023, 0.6125, 0.1125, 0.6125, 0.1125, 0.6125, 0.1027, 0.4102, 0.5, 0.4, 0.5, 0.4, 1.0, 0.4102, 1.0, 0.4102, 0.9882, 0.4293, 0.9882, 0.4293, 0.5118, 0.4102, 0.5118, 0.3875, 0.1023, 0.3875, 0.1125, 0.6125, 0.1125, 0.6125, 0.1023, 0.1234, 0.05584, 0.1089, 0.05584, 0.02175, 0.3242, 0.25, 0.49, 0.2585, 0.4838, 0.3875, 0.0526, 0.3875, 0.08542, 0.6125, 0.08542, 0.6125, 0.0526, 0.3875, 0.0407, 0.3875, 0.0125, 0.3875, 0.0125, 0.3875, 0.03902, 0.6125, 0.0526, 0.6125, 0.08542, 0.6125, 0.08514, 0.6125, 0.055, 0.4631, 0.5, 0.4, 0.5, 0.4, 1.0, 0.4631, 1.0, 0.4631, 0.9882, 0.5805, 0.9882, 0.5805, 0.5118, 0.4631, 0.5118, 0.198, 0.05584, 0.1089, 0.05584, 0.02175, 0.3242, 0.25, 0.49, 0.3038, 0.4509, 1.0, 0.5, 1.0, 1.0, 0.9528, 1.0, 0.9528, 0.9882, 0.8313, 0.9882, 0.8313, 0.5118, 0.9528, 0.5118, 0.9528, 0.5, 0.4, 0.5, 0.4, 1.0, 0.2, 1.0, 0.2, 0.5, 0.2, 0.5, 0.2, 1.0, 2.98e-08, 1.0, 2.98e-08, 0.5, 0.75, 0.49, 0.8038, 0.4509, 0.698, 0.05584, 0.6089, 0.05584, 0.5217, 0.3242, 1.0, 0.5, 1.0, 1.0, 0.9926, 1.0, 0.9926, 0.9882, 0.9734, 0.9882, 0.9734, 0.5118, 0.9926, 0.5118, 0.9926, 0.5, 0.4, 0.5, 0.4, 1.0, 0.2, 1.0, 0.2, 0.5, 0.2, 0.5, 0.2, 1.0, 2.98e-08, 1.0, 2.98e-08, 0.5, 0.75, 0.49, 0.7585, 0.4838, 0.6234, 0.05584, 0.6089, 0.05584, 0.5217, 0.3242, 0.6125, 0.8269, 0.6125, 0.8987, 0.3875, 0.8987, 0.3875, 0.8269, 0.6125, 0.1125, 0.3875, 0.1125, 0.3875, 0.1125, 0.6125, 0.1125, 0.3875, 0.995, 0.6125, 0.995, 0.625, 1.0, 0.375, 1.0, 0.6125, 0.995, 0.6125, 0.9675, 0.6125, 0.94, 0.6125, 0.9125, 0.6125, 0.909, 0.6125, 0.9056, 0.6125, 0.9021, 0.6125, 0.8987, 0.6125, 0.8269, 0.6125, 0.8223, 0.625, 0.8752, 0.625, 1.0, 0.3875, 0.909, 0.3875, 0.9056, 0.3875, 0.9056, 0.3875, 0.909, 0.6125, 0.995, 0.3875, 0.995, 0.3875, 0.995, 0.6125, 0.995, 0.3875, 0.909, 0.6125, 0.909, 0.6125, 0.9125, 0.3875, 0.9125, 0.3875, 0.9021, 0.6125, 0.9021, 0.6125, 0.9056, 0.3875, 0.9056, 0.3875, 0.8269, 0.3875, 0.8223, 0.3875, 0.8223, 0.3875, 0.8269, 0.3875, 0.94, 0.6125, 0.94, 0.6125, 0.9675, 0.3875, 0.9675, 0.3875, 0.8987, 0.6125, 0.8987, 0.6125, 0.8987, 0.3875, 0.8987, 0.3875, 0.9675, 0.6125, 0.9675, 0.6125, 0.995, 0.3875, 0.995, 0.3875, 0.9125, 0.6125, 0.9125, 0.6125, 0.94, 0.3875, 0.94, 0.3875, 0.8987, 0.6125, 0.8987, 0.6125, 0.9021, 0.3875, 0.9021, 0.3875, 0.9056, 0.6125, 0.9056, 0.6125, 0.909, 0.3875, 0.909, 0.3875, 0.9056, 0.6125, 0.9056, 0.6125, 0.9056, 0.3875, 0.9056, 0.6125, 0.9675, 0.6125, 0.995, 0.6125, 0.995, 0.6125, 0.9675, 0.6125, 0.8269, 0.3875, 0.8269, 0.3875, 0.8269, 0.6125, 0.8269, 0.6125, 0.8987, 0.6125, 0.9021, 0.6125, 0.9021, 0.6125, 0.8987, 0.6125, 0.9125, 0.6125, 0.94, 0.6125, 0.94, 0.6125, 0.9125, 0.6125, 0.9021, 0.3875, 0.9021, 0.3875, 0.9021, 0.6125, 0.9021, 0.6125, 0.9056, 0.6125, 0.909, 0.6125, 0.909, 0.6125, 0.9056, 0.6125, 0.94, 0.3875, 0.94, 0.3875, 0.94, 0.6125, 0.94, 0.3875, 0.94, 0.3875, 0.9125, 0.3875, 0.9125, 0.3875, 0.94, 0.6125, 0.909, 0.3875, 0.909, 0.3875, 0.909, 0.6125, 0.909, 0.3875, 0.9125, 0.6125, 0.9125, 0.6125, 0.9125, 0.3875, 0.9125, 0.3875, 0.995, 0.3875, 0.9675, 0.3875, 0.9675, 0.3875, 0.995, 0.3875, 0.9021, 0.3875, 0.8987, 0.3875, 0.8987, 0.3875, 0.9021, 0.3875, 0.9675, 0.6125, 0.9675, 0.6125, 0.9675, 0.3875, 0.9675, 0.375, 0.8752, 0.3875, 0.8223, 0.3875, 0.8269, 0.3875, 0.8987, 0.3875, 0.9021, 0.3875, 0.9056, 0.3875, 0.909, 0.3875, 0.9125, 0.3875, 0.94, 0.3875, 0.9675, 0.3875, 0.995, 0.375, 1.0, 0.6125, 0.8222, 0.6125, 0.8223, 0.6125, 0.8269, 0.6125, 0.8269, 0.3875, 0.8223, 0.6125, 0.8222, 0.6125, 0.8269, 0.3875, 0.8269, 0.3875, 0.0125, 0.3875, 0.03902, 0.3819, 0.03902, 0.3819, 0.055, 0.3875, 0.055, 0.3875, 0.08514, 0.3819, 0.08514, 0.3819, 0.1027, 0.3875, 0.1027, 0.3875, 0.1125, 0.375, 0.125, 0.375, 0.0, 0.6125, 0.0125, 0.3875, 0.0125, 0.375, 0.0, 0.625, 0.0, 0.6125, 0.1125, 0.6125, 0.1027, 0.6181, 0.1027, 0.6181, 0.08514, 0.6125, 0.08514, 0.6125, 0.055, 0.6181, 0.055, 0.6181, 0.03902, 0.6125, 0.03902, 0.6125, 0.0125, 0.625, 0.0, 0.625, 0.125, 0.3875, 0.1125, 0.3875, 0.1191, 0.3875, 0.125, 0.375, 0.125, 0.3875, 0.1191, 0.6125, 0.1188, 0.6125, 0.1188, 0.3875, 0.1191, 0.6125, 0.125, 0.6125, 0.1188, 0.6125, 0.1125, 0.625, 0.125, 0.6125, 0.1188, 0.3875, 0.1191, 0.3875, 0.1125, 0.6125, 0.1125, 0.3875, 0.125, 0.3875, 0.1191, 0.6125, 0.1188, 0.6125, 0.125, 0.6125, 0.1188, 0.6125, 0.125, 0.6125, 0.125, 0.6125, 0.1188, 0.3875, 0.125, 0.3875, 0.1191, 0.3875, 0.1191, 0.3875, 0.125, 0.3875, 0.0125, 0.6125, 0.0125, 0.6125, 0.0407, 0.3875, 0.0407, 0.3875, 0.0125, 0.6125, 0.0125, 0.6125, 0.0125, 0.3875, 0.0125, 0.6125, 0.0125, 0.6125, 0.03902, 0.6125, 0.0407, 0.6125, 0.0125, 0.3875, 0.1125, 0.3875, 0.1027, 0.3875, 0.1023, 0.3875, 0.1125, 0.3875, 0.08542, 0.3875, 0.08514, 0.3875, 0.055, 0.3875, 0.0526, 0.6125, 0.1023, 0.6125, 0.1027, 0.6125, 0.1125, 0.6125, 0.1125, 0.4102, 0.5, 0.4102, 0.5118, 0.4293, 0.5118, 0.4293, 0.9882, 0.4102, 0.9882, 0.4102, 1.0, 0.4, 1.0, 0.4, 0.5, 0.3875, 0.1023, 0.6125, 0.1023, 0.6125, 0.1125, 0.3875, 0.1125, 0.1234, 0.05584, 0.2585, 0.4838, 0.25, 0.49, 0.02175, 0.3242, 0.1089, 0.05584, 0.3875, 0.0526, 0.6125, 0.0526, 0.6125, 0.08542, 0.3875, 0.08542, 0.3875, 0.0407, 0.3875, 0.03902, 0.3875, 0.0125, 0.3875, 0.0125, 0.6125, 0.0526, 0.6125, 0.055, 0.6125, 0.08514, 0.6125, 0.08542, 0.4631, 0.5, 0.4631, 0.5118, 0.5805, 0.5118, 0.5805, 0.9882, 0.4631, 0.9882, 0.4631, 1.0, 0.4, 1.0, 0.4, 0.5, 0.198, 0.05584, 0.3038, 0.4509, 0.25, 0.49, 0.02175, 0.3242, 0.1089, 0.05584, 0.625, 0.8424, 0.625, 0.9272, 0.625, 0.2037, 0.625, 0.04697, 0.625, 0.8424, 0.625, 0.9272, 0.625, 0.2037, 0.625, 0.04697, 0.375, 0.125, 0.375, 0.0, 0.375, 0.8752, 0.375, 1.0, 0.375, 0.125, 0.375, 0.0, 0.375, 0.8752, 0.375, 1.0, 0.625, 0.8424, 0.625, 0.04697, 0.625, 0.0, 0.625, 0.8752, 0.625, 0.04697, 0.625, 0.2037, 0.625, 0.125, 0.625, 0.0, 0.625, 0.9272, 0.625, 0.8424, 0.625, 0.8752, 0.625, 1.0, 0.625, 0.2037, 0.625, 0.9272, 0.625, 1.0, 0.625, 0.125, 0.625, 0.9272, 0.625, 0.8424, 0.625, 0.8752, 0.625, 1.0, 0.625, 0.2037, 0.625, 0.9272, 0.625, 1.0, 0.625, 0.125, 0.625, 0.8424, 0.625, 0.04697, 0.625, 0.0, 0.625, 0.8752, 0.625, 0.04697, 0.625, 0.2037, 0.625, 0.125, 0.625, 0.0])
me_cube.materials.append(mat_basecolour)
me_cube.materials.append(mat_baseshade)
me_cube.use_remesh_preserve_volume = False
me_cube.use_remesh_preserve_attributes = False
me_cube.use_mirror_vertex_groups = False
me_cube.update()

# ---- objects
ob_shippingcontainer = bpy.data.objects.new('ShippingContainer', me_cube)

# ---- transforms, parenting, visibility, modifiers, constraints
ob_shippingcontainer.location = (0.0, 0.0, 0.0)
ob_shippingcontainer.lock_rotations_4d = False
ob_shippingcontainer.empty_display_type = 'ARROWS'
ob_shippingcontainer.lineart.crease_threshold = 0.0

# ---- collection membership
col_collection.objects.link(ob_shippingcontainer)

# ---- scene / render settings (as saved in the file)
scene.frame_start = 1; scene.frame_end = 250; scene.frame_set(1)
scene.render.engine = 'BLENDER_EEVEE_NEXT'
scene.cycles.use_denoising = False
scene.cycles.samples = 128
scene.cycles.sampling_pattern = 'TABULATED_SOBOL'
scene.cycles.use_adaptive_sampling = False
scene.cycles.use_light_tree = False
scene.view_settings.view_transform = 'Filmic'
bpy.context.view_layer.update()

# ---- added for rendering (the .blend has no active camera and no usable light): camera, sun
cam_auto = bpy.data.cameras.new('AutoCamera')
cam_auto.lens = 50.0
cam_auto.sensor_width = 36.0
cam_auto.clip_end = 1000.0
ob_auto_camera = bpy.data.objects.new('AutoCamera', cam_auto)
scene.collection.objects.link(ob_auto_camera)
ob_auto_camera.location = (10.904, -13.0848, 10.7732)
ob_auto_camera.rotation_euler = (1.09748, -7.21219e-08, 0.694738)
scene.camera = ob_auto_camera
light_auto_sun = bpy.data.lights.new('AutoSun', 'SUN')
light_auto_sun.energy = 3.0
light_auto_sun.angle = 0.0523599
ob_auto_sun = bpy.data.objects.new('AutoSun', light_auto_sun)
scene.collection.objects.link(ob_auto_sun)
ob_auto_sun.rotation_euler = (0.872665, 0.174533, 0.523599)
bpy.context.view_layer.update()
